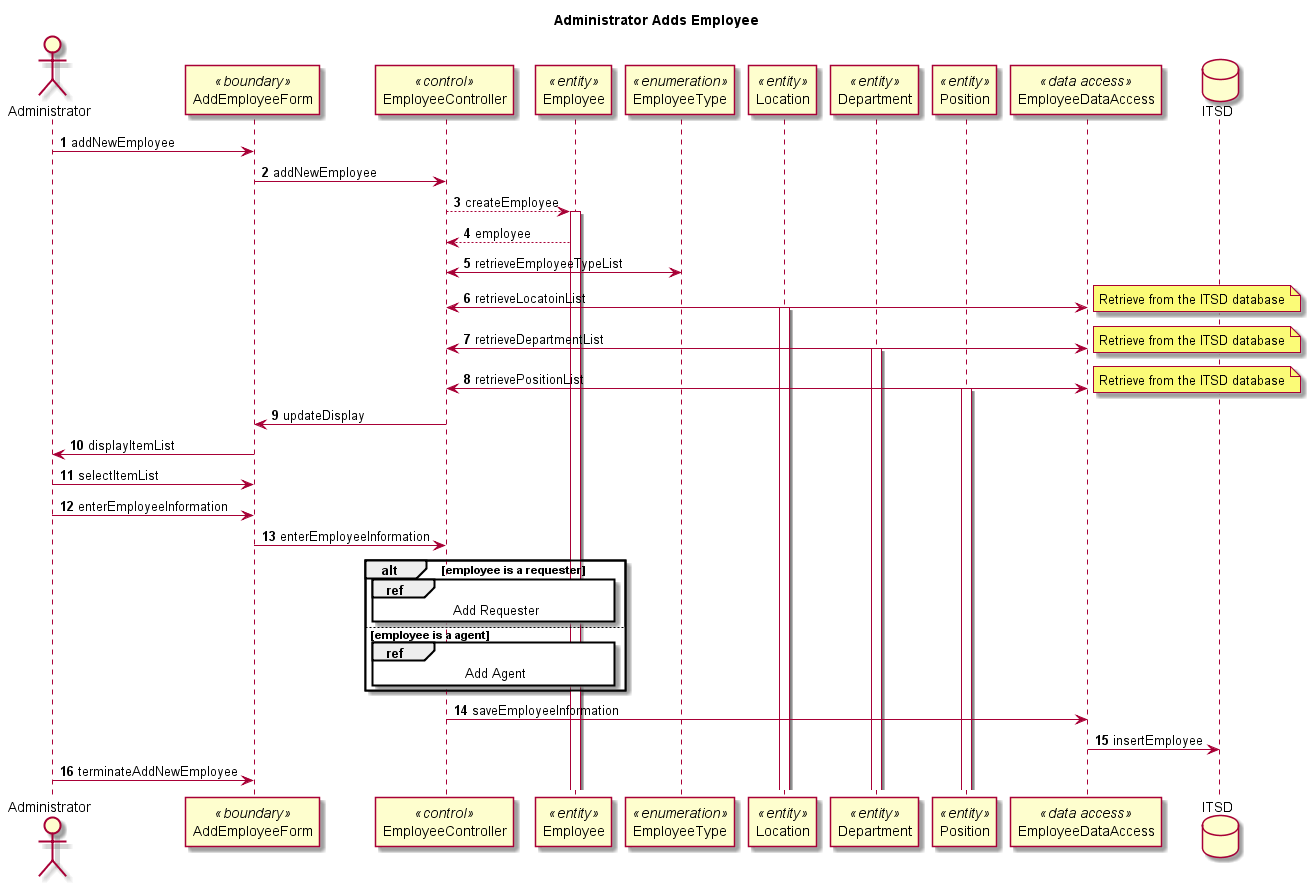

The diagram above was rendered by PlantUML. Its source (embedded in the PNG):
@startuml

autonumber

actor Administrator
participant AddEmployeeForm <<boundary>>
participant EmployeeController <<control>>
participant Employee <<entity>>
participant EmployeeType <<enumeration>>
participant Location <<entity>>
participant Department <<entity>>
participant Position <<entity>>
participant EmployeeDataAccess <<data access>>
database ITSD

title Administrator Adds Employee

Administrator -> AddEmployeeForm : addNewEmployee

AddEmployeeForm -> EmployeeController : addNewEmployee

EmployeeController --> Employee : createEmployee

activate Employee

Employee --> EmployeeController : employee

EmployeeController <-> EmployeeType : retrieveEmployeeTypeList

EmployeeController <-> EmployeeDataAccess : retrieveLocatoinList
note right : Retrieve from the ITSD database

activate Location

EmployeeController <-> EmployeeDataAccess : retrieveDepartmentList
note right : Retrieve from the ITSD database

activate Department

EmployeeController <-> EmployeeDataAccess : retrievePositionList
note right : Retrieve from the ITSD database

activate Position

EmployeeController -> AddEmployeeForm : updateDisplay

AddEmployeeForm -> Administrator : displayItemList

Administrator -> AddEmployeeForm : selectItemList

Administrator -> AddEmployeeForm : enterEmployeeInformation

AddEmployeeForm -> EmployeeController : enterEmployeeInformation

alt employee is a requester
ref over EmployeeController, Employee: Add Requester

else employee is a agent
ref over EmployeeController, Employee: Add Agent 

end

EmployeeController -> EmployeeDataAccess : saveEmployeeInformation

EmployeeDataAccess -> ITSD : insertEmployee

Administrator -> AddEmployeeForm : terminateAddNewEmployee

@enduml